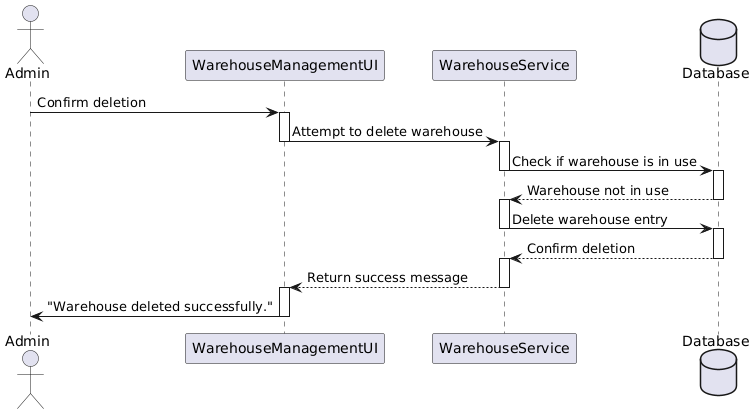

The diagram above was rendered by PlantUML. Its source (embedded in the PNG):
@startuml
actor Admin
participant "WarehouseManagementUI" as WMUI
participant "WarehouseService" as WS
database "Database"

Admin -> WMUI : Confirm deletion
activate WMUI
WMUI -> WS : Attempt to delete warehouse
deactivate WMUI

activate WS
WS -> Database : Check if warehouse is in use
deactivate WS

activate Database
Database --> WS : Warehouse not in use
deactivate Database


activate WS
WS -> Database : Delete warehouse entry
deactivate WS

activate Database
Database --> WS : Confirm deletion
deactivate Database

activate WS
WS --> WMUI : Return success message
deactivate WS

activate WMUI
WMUI -> Admin : "Warehouse deleted successfully."
deactivate WMUI
@enduml